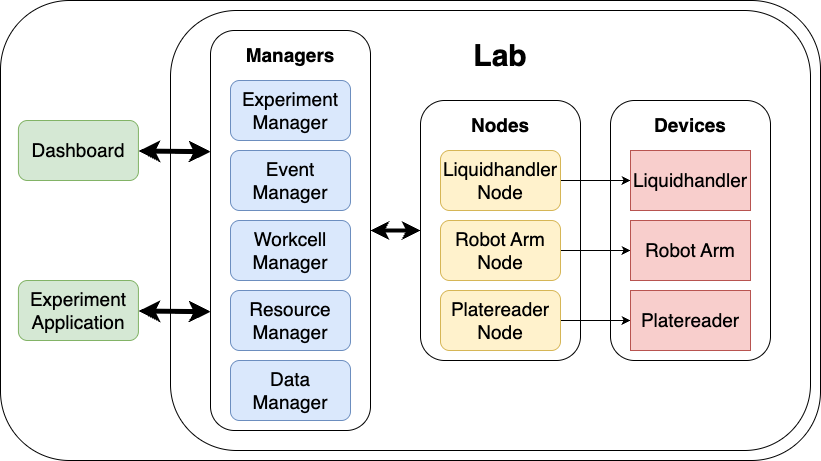

The diagram above was exported from draw.io. Its source (the exported page's mxGraphModel, read from the mxfile embedded in the PNG):
<mxGraphModel dx="1085" dy="852" grid="1" gridSize="10" guides="1" tooltips="1" connect="1" arrows="1" fold="1" page="1" pageScale="1" pageWidth="850" pageHeight="1100" background="#ffffff" math="0" shadow="0">
  <root>
    <mxCell id="0" />
    <mxCell id="1" parent="0" />
    <mxCell id="43" value="" style="rounded=1;whiteSpace=wrap;html=1;fontSize=19;" parent="1" vertex="1">
      <mxGeometry y="60" width="820" height="460" as="geometry" />
    </mxCell>
    <mxCell id="37" value="" style="rounded=1;whiteSpace=wrap;html=1;fontSize=19;" parent="1" vertex="1">
      <mxGeometry x="170" y="70" width="640" height="440" as="geometry" />
    </mxCell>
    <mxCell id="29" value="" style="rounded=1;whiteSpace=wrap;html=1;fontSize=19;" parent="1" vertex="1">
      <mxGeometry x="610" y="160" width="160" height="260" as="geometry" />
    </mxCell>
    <mxCell id="25" value="" style="rounded=1;whiteSpace=wrap;html=1;fontSize=19;" parent="1" vertex="1">
      <mxGeometry x="420" y="160" width="160" height="260" as="geometry" />
    </mxCell>
    <mxCell id="42" value="" style="edgeStyle=none;html=1;entryX=0;entryY=0.5;entryDx=0;entryDy=0;strokeWidth=4;startArrow=classic;startFill=1;fontSize=19;" parent="1" source="24" target="25" edge="1">
      <mxGeometry relative="1" as="geometry" />
    </mxCell>
    <mxCell id="24" value="" style="rounded=1;whiteSpace=wrap;html=1;fontSize=19;" parent="1" vertex="1">
      <mxGeometry x="210" y="90" width="160" height="400" as="geometry" />
    </mxCell>
    <mxCell id="2" value="Experiment Application" style="rounded=1;whiteSpace=wrap;html=1;fillColor=#d5e8d4;strokeColor=#82b366;fontSize=19;" parent="1" vertex="1">
      <mxGeometry x="17.92" y="340" width="120" height="60" as="geometry" />
    </mxCell>
    <mxCell id="3" value="Workcell Manager" style="whiteSpace=wrap;html=1;rounded=1;fillColor=#dae8fc;strokeColor=#6c8ebf;fontSize=19;" parent="1" vertex="1">
      <mxGeometry x="230" y="280" width="120" height="60" as="geometry" />
    </mxCell>
    <mxCell id="4" value="Experiment Manager" style="whiteSpace=wrap;html=1;rounded=1;fillColor=#dae8fc;strokeColor=#6c8ebf;fontSize=19;" parent="1" vertex="1">
      <mxGeometry x="230" y="140" width="120" height="60" as="geometry" />
    </mxCell>
    <mxCell id="5" value="Resource Manager" style="whiteSpace=wrap;html=1;rounded=1;fillColor=#dae8fc;strokeColor=#6c8ebf;fontSize=19;" parent="1" vertex="1">
      <mxGeometry x="230" y="350" width="120" height="60" as="geometry" />
    </mxCell>
    <mxCell id="6" value="Event Manager" style="rounded=1;whiteSpace=wrap;html=1;fillColor=#dae8fc;strokeColor=#6c8ebf;fontSize=19;" parent="1" vertex="1">
      <mxGeometry x="230" y="210" width="120" height="60" as="geometry" />
    </mxCell>
    <mxCell id="7" value="Data Manager" style="whiteSpace=wrap;html=1;rounded=1;fillColor=#dae8fc;strokeColor=#6c8ebf;fontSize=19;" parent="1" vertex="1">
      <mxGeometry x="230" y="420" width="120" height="60" as="geometry" />
    </mxCell>
    <mxCell id="34" value="" style="edgeStyle=none;html=1;fontSize=19;" parent="1" source="8" target="30" edge="1">
      <mxGeometry relative="1" as="geometry" />
    </mxCell>
    <mxCell id="8" value="Liquidhandler Node" style="rounded=1;whiteSpace=wrap;html=1;fillColor=#fff2cc;strokeColor=#d6b656;fontSize=19;" parent="1" vertex="1">
      <mxGeometry x="440" y="210" width="120" height="60" as="geometry" />
    </mxCell>
    <mxCell id="35" value="" style="edgeStyle=none;html=1;fontSize=19;" parent="1" source="9" target="31" edge="1">
      <mxGeometry relative="1" as="geometry" />
    </mxCell>
    <mxCell id="9" value="Robot Arm Node" style="rounded=1;whiteSpace=wrap;html=1;fillColor=#fff2cc;strokeColor=#d6b656;fontSize=19;" parent="1" vertex="1">
      <mxGeometry x="440" y="280" width="120" height="60" as="geometry" />
    </mxCell>
    <mxCell id="36" value="" style="edgeStyle=none;html=1;fontSize=19;" parent="1" source="10" target="32" edge="1">
      <mxGeometry relative="1" as="geometry" />
    </mxCell>
    <mxCell id="10" value="Platereader Node" style="rounded=1;whiteSpace=wrap;html=1;fillColor=#fff2cc;strokeColor=#d6b656;fontSize=19;" parent="1" vertex="1">
      <mxGeometry x="440" y="350" width="120" height="60" as="geometry" />
    </mxCell>
    <mxCell id="26" value="Managers" style="text;html=1;align=center;verticalAlign=middle;whiteSpace=wrap;rounded=0;fontSize=19;fontStyle=1" parent="1" vertex="1">
      <mxGeometry x="260" y="100" width="60" height="30" as="geometry" />
    </mxCell>
    <mxCell id="27" value="Nodes" style="text;html=1;align=center;verticalAlign=middle;whiteSpace=wrap;rounded=0;fontSize=19;fontStyle=1" parent="1" vertex="1">
      <mxGeometry x="470" y="170" width="60" height="30" as="geometry" />
    </mxCell>
    <mxCell id="30" value="Liquidhandler" style="rounded=0;whiteSpace=wrap;html=1;fillColor=#f8cecc;strokeColor=#b85450;fontSize=19;" parent="1" vertex="1">
      <mxGeometry x="630" y="210" width="120" height="60" as="geometry" />
    </mxCell>
    <mxCell id="31" value="Robot Arm" style="rounded=0;whiteSpace=wrap;html=1;fillColor=#f8cecc;strokeColor=#b85450;fontSize=19;" parent="1" vertex="1">
      <mxGeometry x="630" y="280" width="120" height="60" as="geometry" />
    </mxCell>
    <mxCell id="32" value="Platereader" style="rounded=0;whiteSpace=wrap;html=1;fillColor=#f8cecc;strokeColor=#b85450;fontSize=19;" parent="1" vertex="1">
      <mxGeometry x="630" y="350" width="120" height="60" as="geometry" />
    </mxCell>
    <mxCell id="33" value="Devices" style="text;html=1;align=center;verticalAlign=middle;whiteSpace=wrap;rounded=0;fontSize=19;fontStyle=1" parent="1" vertex="1">
      <mxGeometry x="660" y="170" width="60" height="30" as="geometry" />
    </mxCell>
    <mxCell id="38" value="Lab" style="text;html=1;align=center;verticalAlign=middle;whiteSpace=wrap;rounded=0;fontSize=30;fontStyle=1" parent="1" vertex="1">
      <mxGeometry x="470" y="100" width="60" height="30" as="geometry" />
    </mxCell>
    <mxCell id="39" style="edgeStyle=none;html=1;entryX=0.013;entryY=0.553;entryDx=0;entryDy=0;entryPerimeter=0;startArrow=classic;startFill=1;strokeWidth=5;fontSize=19;" parent="1" source="2" edge="1">
      <mxGeometry relative="1" as="geometry">
        <mxPoint x="210.00000000000014" y="371.19999999999993" as="targetPoint" />
      </mxGeometry>
    </mxCell>
    <mxCell id="44" value="Dashboard" style="rounded=1;whiteSpace=wrap;html=1;fillColor=#d5e8d4;strokeColor=#82b366;fontSize=19;" vertex="1" parent="1">
      <mxGeometry x="17.92" y="180" width="120" height="60" as="geometry" />
    </mxCell>
    <mxCell id="45" style="edgeStyle=none;html=1;entryX=0.013;entryY=0.553;entryDx=0;entryDy=0;entryPerimeter=0;startArrow=classic;startFill=1;strokeWidth=5;fontSize=19;" edge="1" parent="1" source="44">
      <mxGeometry relative="1" as="geometry">
        <mxPoint x="210.00000000000014" y="211.19999999999993" as="targetPoint" />
      </mxGeometry>
    </mxCell>
  </root>
</mxGraphModel>